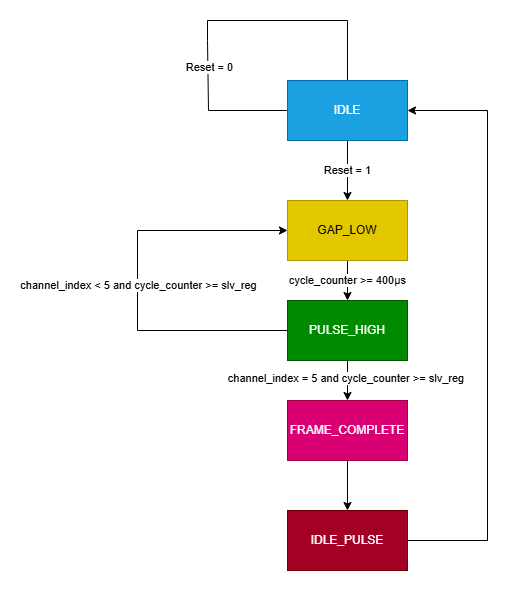

The diagram above was exported from draw.io. Its source (the exported page's mxGraphModel, read from the mxfile embedded in the PNG):
<mxGraphModel dx="792" dy="1139" grid="1" gridSize="10" guides="1" tooltips="1" connect="1" arrows="1" fold="1" page="1" pageScale="1" pageWidth="827" pageHeight="1169" math="0" shadow="0">
  <root>
    <mxCell id="WIyWlLk6GJQsqaUBKTNV-0" />
    <mxCell id="WIyWlLk6GJQsqaUBKTNV-1" parent="WIyWlLk6GJQsqaUBKTNV-0" />
    <mxCell id="Qr06efEfjnCL6rqPd2Ot-3" style="edgeStyle=orthogonalEdgeStyle;rounded=0;orthogonalLoop=1;jettySize=auto;html=1;exitX=0.5;exitY=1;exitDx=0;exitDy=0;" edge="1" parent="WIyWlLk6GJQsqaUBKTNV-1" source="Qr06efEfjnCL6rqPd2Ot-0" target="Qr06efEfjnCL6rqPd2Ot-1">
      <mxGeometry relative="1" as="geometry" />
    </mxCell>
    <mxCell id="Qr06efEfjnCL6rqPd2Ot-13" value="Reset = 1" style="edgeLabel;html=1;align=center;verticalAlign=middle;resizable=0;points=[];" vertex="1" connectable="0" parent="Qr06efEfjnCL6rqPd2Ot-3">
      <mxGeometry x="-0.0333" y="-1" relative="1" as="geometry">
        <mxPoint as="offset" />
      </mxGeometry>
    </mxCell>
    <mxCell id="Qr06efEfjnCL6rqPd2Ot-18" style="edgeStyle=orthogonalEdgeStyle;rounded=0;orthogonalLoop=1;jettySize=auto;html=1;exitX=0;exitY=0.5;exitDx=0;exitDy=0;endArrow=none;startFill=0;" edge="1" parent="WIyWlLk6GJQsqaUBKTNV-1">
      <mxGeometry relative="1" as="geometry">
        <mxPoint x="260" y="30" as="targetPoint" />
        <mxPoint x="400" y="100" as="sourcePoint" />
        <Array as="points">
          <mxPoint x="261" y="100" />
        </Array>
      </mxGeometry>
    </mxCell>
    <mxCell id="Qr06efEfjnCL6rqPd2Ot-20" value="Reset = 0" style="edgeLabel;html=1;align=center;verticalAlign=middle;resizable=0;points=[];" vertex="1" connectable="0" parent="Qr06efEfjnCL6rqPd2Ot-18">
      <mxGeometry x="0.7415" y="-1" relative="1" as="geometry">
        <mxPoint as="offset" />
      </mxGeometry>
    </mxCell>
    <mxCell id="Qr06efEfjnCL6rqPd2Ot-19" style="edgeStyle=orthogonalEdgeStyle;rounded=0;orthogonalLoop=1;jettySize=auto;html=1;exitX=0.5;exitY=0;exitDx=0;exitDy=0;endArrow=none;startFill=0;" edge="1" parent="WIyWlLk6GJQsqaUBKTNV-1" source="Qr06efEfjnCL6rqPd2Ot-0">
      <mxGeometry relative="1" as="geometry">
        <mxPoint x="260" y="30" as="targetPoint" />
        <Array as="points">
          <mxPoint x="400" y="10" />
          <mxPoint x="260" y="10" />
          <mxPoint x="260" y="30" />
        </Array>
      </mxGeometry>
    </mxCell>
    <mxCell id="Qr06efEfjnCL6rqPd2Ot-0" value="IDLE" style="rounded=0;whiteSpace=wrap;html=1;fillColor=#1ba1e2;strokeColor=#006EAF;fontColor=#ffffff;" vertex="1" parent="WIyWlLk6GJQsqaUBKTNV-1">
      <mxGeometry x="340" y="70" width="120" height="60" as="geometry" />
    </mxCell>
    <mxCell id="Qr06efEfjnCL6rqPd2Ot-5" value="cycle_counter &amp;gt;= 400μs&lt;span style=&quot;color: rgba(0, 0, 0, 0); font-family: monospace; font-size: 0px; text-align: start; background-color: rgb(251, 251, 251);&quot;&gt;%3CmxGraphModel%3E%3Croot%3E%3CmxCell%20id%3D%220%22%2F%3E%3CmxCell%20id%3D%221%22%20parent%3D%220%22%2F%3E%3CmxCell%20id%3D%222%22%20value%3D%22GAP_LOW%22%20style%3D%22rounded%3D0%3BwhiteSpace%3Dwrap%3Bhtml%3D1%3B%22%20vertex%3D%221%22%20parent%3D%221%22%3E%3CmxGeometry%20x%3D%22240%22%20y%3D%22190%22%20width%3D%22120%22%20height%3D%2260%22%20as%3D%22geometry%22%2F%3E%3C%2FmxCell%3E%3C%2Froot%3E%3C%2FmxGraphModel%3E&lt;/span&gt;" style="edgeStyle=orthogonalEdgeStyle;rounded=0;orthogonalLoop=1;jettySize=auto;html=1;exitX=0.5;exitY=1;exitDx=0;exitDy=0;" edge="1" parent="WIyWlLk6GJQsqaUBKTNV-1" source="Qr06efEfjnCL6rqPd2Ot-1" target="Qr06efEfjnCL6rqPd2Ot-4">
      <mxGeometry relative="1" as="geometry" />
    </mxCell>
    <mxCell id="Qr06efEfjnCL6rqPd2Ot-1" value="GAP_LOW" style="rounded=0;whiteSpace=wrap;html=1;fillColor=#e3c800;fontColor=#000000;strokeColor=#B09500;" vertex="1" parent="WIyWlLk6GJQsqaUBKTNV-1">
      <mxGeometry x="340" y="190" width="120" height="60" as="geometry" />
    </mxCell>
    <mxCell id="Qr06efEfjnCL6rqPd2Ot-8" style="edgeStyle=orthogonalEdgeStyle;rounded=0;orthogonalLoop=1;jettySize=auto;html=1;exitX=1;exitY=0.5;exitDx=0;exitDy=0;entryX=1;entryY=0.5;entryDx=0;entryDy=0;" edge="1" parent="WIyWlLk6GJQsqaUBKTNV-1" source="Qr06efEfjnCL6rqPd2Ot-2" target="Qr06efEfjnCL6rqPd2Ot-0">
      <mxGeometry relative="1" as="geometry">
        <mxPoint x="540" y="110" as="targetPoint" />
        <Array as="points">
          <mxPoint x="540" y="530" />
          <mxPoint x="540" y="100" />
        </Array>
      </mxGeometry>
    </mxCell>
    <mxCell id="Qr06efEfjnCL6rqPd2Ot-2" value="IDLE_PULSE" style="rounded=0;whiteSpace=wrap;html=1;fillColor=#a20025;fontColor=#ffffff;strokeColor=#6F0000;" vertex="1" parent="WIyWlLk6GJQsqaUBKTNV-1">
      <mxGeometry x="340" y="500" width="120" height="60" as="geometry" />
    </mxCell>
    <mxCell id="Qr06efEfjnCL6rqPd2Ot-9" style="edgeStyle=orthogonalEdgeStyle;rounded=0;orthogonalLoop=1;jettySize=auto;html=1;exitX=0;exitY=0.5;exitDx=0;exitDy=0;entryX=0;entryY=0.5;entryDx=0;entryDy=0;" edge="1" parent="WIyWlLk6GJQsqaUBKTNV-1" source="Qr06efEfjnCL6rqPd2Ot-4" target="Qr06efEfjnCL6rqPd2Ot-1">
      <mxGeometry relative="1" as="geometry">
        <mxPoint x="250" y="220" as="targetPoint" />
        <mxPoint x="250" y="320" as="sourcePoint" />
        <Array as="points">
          <mxPoint x="190" y="320" />
          <mxPoint x="190" y="220" />
        </Array>
      </mxGeometry>
    </mxCell>
    <mxCell id="Qr06efEfjnCL6rqPd2Ot-12" value="channel_index &amp;lt; 5 and cycle_counter &amp;gt;= slv_reg" style="edgeLabel;html=1;align=center;verticalAlign=middle;resizable=0;points=[];" vertex="1" connectable="0" parent="Qr06efEfjnCL6rqPd2Ot-9">
      <mxGeometry x="-0.02" relative="1" as="geometry">
        <mxPoint as="offset" />
      </mxGeometry>
    </mxCell>
    <mxCell id="Qr06efEfjnCL6rqPd2Ot-10" style="edgeStyle=orthogonalEdgeStyle;rounded=0;orthogonalLoop=1;jettySize=auto;html=1;exitX=0.5;exitY=1;exitDx=0;exitDy=0;entryX=0.5;entryY=0;entryDx=0;entryDy=0;" edge="1" parent="WIyWlLk6GJQsqaUBKTNV-1" source="Qr06efEfjnCL6rqPd2Ot-4" target="Qr06efEfjnCL6rqPd2Ot-6">
      <mxGeometry relative="1" as="geometry" />
    </mxCell>
    <mxCell id="Qr06efEfjnCL6rqPd2Ot-11" value="channel_index = 5 and cycle_counter &amp;gt;= slv_reg&amp;nbsp;" style="edgeLabel;html=1;align=center;verticalAlign=middle;resizable=0;points=[];" vertex="1" connectable="0" parent="Qr06efEfjnCL6rqPd2Ot-10">
      <mxGeometry x="-0.15" y="-1" relative="1" as="geometry">
        <mxPoint as="offset" />
      </mxGeometry>
    </mxCell>
    <mxCell id="Qr06efEfjnCL6rqPd2Ot-4" value="PULSE_HIGH" style="rounded=0;whiteSpace=wrap;html=1;fillColor=#008a00;fontColor=#ffffff;strokeColor=#005700;" vertex="1" parent="WIyWlLk6GJQsqaUBKTNV-1">
      <mxGeometry x="340" y="290" width="120" height="60" as="geometry" />
    </mxCell>
    <mxCell id="Qr06efEfjnCL6rqPd2Ot-7" style="edgeStyle=orthogonalEdgeStyle;rounded=0;orthogonalLoop=1;jettySize=auto;html=1;exitX=0.5;exitY=1;exitDx=0;exitDy=0;entryX=0.5;entryY=0;entryDx=0;entryDy=0;" edge="1" parent="WIyWlLk6GJQsqaUBKTNV-1" source="Qr06efEfjnCL6rqPd2Ot-6" target="Qr06efEfjnCL6rqPd2Ot-2">
      <mxGeometry relative="1" as="geometry" />
    </mxCell>
    <mxCell id="Qr06efEfjnCL6rqPd2Ot-6" value="FRAME_COMPLETE" style="rounded=0;whiteSpace=wrap;html=1;fillColor=#d80073;fontColor=#ffffff;strokeColor=#A50040;" vertex="1" parent="WIyWlLk6GJQsqaUBKTNV-1">
      <mxGeometry x="340" y="390" width="120" height="60" as="geometry" />
    </mxCell>
  </root>
</mxGraphModel>